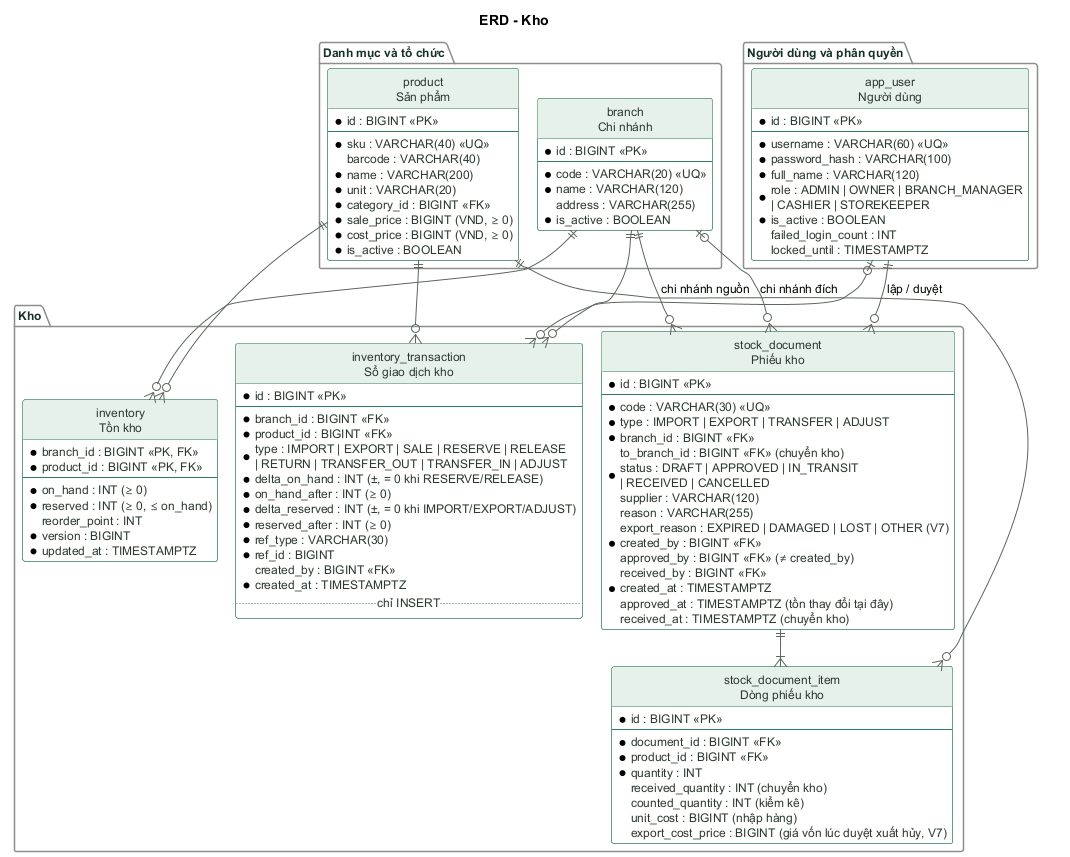

The diagram above was rendered by PlantUML. Its source (embedded in the PNG):
@startuml 02-erd-kho
!pragma layout smetana
' Toàn bộ thực thể và quan hệ của CSDL GreenMart (khớp mục 7 SRS v1.0)
' Ký hiệu: * = bắt buộc (NOT NULL), <<PK>> khóa chính, <<FK>> khóa ngoại, <<UQ>> duy nhất
' Tag: $core dùng chung, $sales bán hàng, $stock kho, $ops tích hợp/hệ thống/dự báo

skinparam defaultFontName "DejaVu Sans"
skinparam defaultFontSize 12
skinparam shadowing false
skinparam linetype ortho
skinparam ArrowColor #5C6360
skinparam class {
  BackgroundColor #FFFDF8
  BorderColor #2F7D5B
  HeaderBackgroundColor #E7F1EB
  FontColor #16302B
  AttributeFontColor #2B3A35
}
skinparam package {
  BorderColor #8A8F8C
  FontColor #16302B
}
hide circle
hide methods
hide stereotype
title ERD - Kho

package "Danh mục và tổ chức" {
  entity "branch\nChi nhánh" as branch {
    * id : BIGINT <<PK>>
    --
    * code : VARCHAR(20) <<UQ>>
    * name : VARCHAR(120)
    address : VARCHAR(255)
    * is_active : BOOLEAN
  }
  entity "product\nSản phẩm" as product {
    * id : BIGINT <<PK>>
    --
    * sku : VARCHAR(40) <<UQ>>
    barcode : VARCHAR(40)
    * name : VARCHAR(200)
    * unit : VARCHAR(20)
    * category_id : BIGINT <<FK>>
    * sale_price : BIGINT (VND, ≥ 0)
    * cost_price : BIGINT (VND, ≥ 0)
    * is_active : BOOLEAN
  }
}
package "Người dùng và phân quyền" {
  entity "app_user\nNgười dùng" as app_user {
    * id : BIGINT <<PK>>
    --
    * username : VARCHAR(60) <<UQ>>
    * password_hash : VARCHAR(100)
    * full_name : VARCHAR(120)
    * role : ADMIN | OWNER | BRANCH_MANAGER\n| CASHIER | STOREKEEPER
    * is_active : BOOLEAN
    failed_login_count : INT
    locked_until : TIMESTAMPTZ
  }
}
package "Kho" {
  entity "inventory\nTồn kho" as inventory {
    * branch_id : BIGINT <<PK, FK>>
    * product_id : BIGINT <<PK, FK>>
    --
    * on_hand : INT (≥ 0)
    * reserved : INT (≥ 0, ≤ on_hand)
    reorder_point : INT
    * version : BIGINT
    * updated_at : TIMESTAMPTZ
  }
  entity "inventory_transaction\nSổ giao dịch kho" as inv_tx {
    * id : BIGINT <<PK>>
    --
    * branch_id : BIGINT <<FK>>
    * product_id : BIGINT <<FK>>
    * type : IMPORT | EXPORT | SALE | RESERVE | RELEASE\n| RETURN | TRANSFER_OUT | TRANSFER_IN | ADJUST
    * delta_on_hand : INT (±, = 0 khi RESERVE/RELEASE)
    * on_hand_after : INT (≥ 0)
    * delta_reserved : INT (±, = 0 khi IMPORT/EXPORT/ADJUST)
    * reserved_after : INT (≥ 0)
    * ref_type : VARCHAR(30)
    * ref_id : BIGINT
    created_by : BIGINT <<FK>>
    * created_at : TIMESTAMPTZ
    .. chỉ INSERT ..
  }
  entity "stock_document\nPhiếu kho" as stock_doc {
    * id : BIGINT <<PK>>
    --
    * code : VARCHAR(30) <<UQ>>
    * type : IMPORT | EXPORT | TRANSFER | ADJUST
    * branch_id : BIGINT <<FK>>
    to_branch_id : BIGINT <<FK>> (chuyển kho)
    * status : DRAFT | APPROVED | IN_TRANSIT\n| RECEIVED | CANCELLED
    supplier : VARCHAR(120)
    reason : VARCHAR(255)
    export_reason : EXPIRED | DAMAGED | LOST | OTHER (V7)
    * created_by : BIGINT <<FK>>
    approved_by : BIGINT <<FK>> (≠ created_by)
    received_by : BIGINT <<FK>>
    * created_at : TIMESTAMPTZ
    approved_at : TIMESTAMPTZ (tồn thay đổi tại đây)
    received_at : TIMESTAMPTZ (chuyển kho)
  }
  entity "stock_document_item\nDòng phiếu kho" as stock_item {
    * id : BIGINT <<PK>>
    --
    * document_id : BIGINT <<FK>>
    * product_id : BIGINT <<FK>>
    * quantity : INT
    received_quantity : INT (chuyển kho)
    counted_quantity : INT (kiểm kê)
    unit_cost : BIGINT (nhập hàng)
    export_cost_price : BIGINT (giá vốn lúc duyệt xuất hủy, V7)
  }
}
branch ||--o{ inventory
product ||--o{ inventory
branch ||--o{ inv_tx
product ||--o{ inv_tx
app_user |o--o{ inv_tx
branch ||--o{ stock_doc : chi nhánh nguồn
branch |o--o{ stock_doc : chi nhánh đích
app_user ||--o{ stock_doc : lập / duyệt
stock_doc ||--|{ stock_item
product ||--o{ stock_item
@enduml